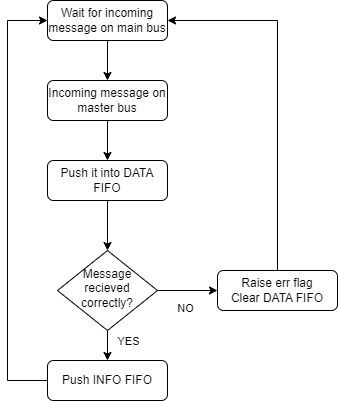

The diagram above was exported from draw.io. Its source (the exported page's mxGraphModel, read from the mxfile embedded in the PNG):
<mxGraphModel dx="1050" dy="570" grid="1" gridSize="10" guides="1" tooltips="1" connect="1" arrows="1" fold="1" page="1" pageScale="1" pageWidth="827" pageHeight="1169" math="0" shadow="0">
  <root>
    <mxCell id="WIyWlLk6GJQsqaUBKTNV-0" />
    <mxCell id="WIyWlLk6GJQsqaUBKTNV-1" parent="WIyWlLk6GJQsqaUBKTNV-0" />
    <mxCell id="qO3WtXL7rSyfmW0_GfW3-10" style="edgeStyle=orthogonalEdgeStyle;rounded=0;orthogonalLoop=1;jettySize=auto;html=1;exitX=0.5;exitY=1;exitDx=0;exitDy=0;entryX=0.5;entryY=0;entryDx=0;entryDy=0;" edge="1" parent="WIyWlLk6GJQsqaUBKTNV-1" source="WIyWlLk6GJQsqaUBKTNV-3" target="qO3WtXL7rSyfmW0_GfW3-9">
      <mxGeometry relative="1" as="geometry" />
    </mxCell>
    <mxCell id="WIyWlLk6GJQsqaUBKTNV-3" value="Incoming message on master bus" style="rounded=1;whiteSpace=wrap;html=1;fontSize=12;glass=0;strokeWidth=1;shadow=0;" parent="WIyWlLk6GJQsqaUBKTNV-1" vertex="1">
      <mxGeometry x="160" y="160" width="120" height="40" as="geometry" />
    </mxCell>
    <mxCell id="qO3WtXL7rSyfmW0_GfW3-4" style="edgeStyle=orthogonalEdgeStyle;rounded=0;orthogonalLoop=1;jettySize=auto;html=1;exitX=1;exitY=0.5;exitDx=0;exitDy=0;entryX=0;entryY=0.5;entryDx=0;entryDy=0;" edge="1" parent="WIyWlLk6GJQsqaUBKTNV-1" source="WIyWlLk6GJQsqaUBKTNV-6" target="qO3WtXL7rSyfmW0_GfW3-7">
      <mxGeometry relative="1" as="geometry">
        <Array as="points">
          <mxPoint x="330" y="370" />
        </Array>
      </mxGeometry>
    </mxCell>
    <mxCell id="qO3WtXL7rSyfmW0_GfW3-5" value="NO" style="edgeLabel;html=1;align=center;verticalAlign=middle;resizable=0;points=[];" vertex="1" connectable="0" parent="qO3WtXL7rSyfmW0_GfW3-4">
      <mxGeometry x="0.136" y="3" relative="1" as="geometry">
        <mxPoint x="-7" y="20" as="offset" />
      </mxGeometry>
    </mxCell>
    <mxCell id="qO3WtXL7rSyfmW0_GfW3-13" style="edgeStyle=orthogonalEdgeStyle;rounded=0;orthogonalLoop=1;jettySize=auto;html=1;exitX=0.5;exitY=1;exitDx=0;exitDy=0;entryX=0.5;entryY=0;entryDx=0;entryDy=0;" edge="1" parent="WIyWlLk6GJQsqaUBKTNV-1" source="WIyWlLk6GJQsqaUBKTNV-6" target="qO3WtXL7rSyfmW0_GfW3-12">
      <mxGeometry relative="1" as="geometry" />
    </mxCell>
    <mxCell id="qO3WtXL7rSyfmW0_GfW3-14" value="YES" style="edgeLabel;html=1;align=center;verticalAlign=middle;resizable=0;points=[];" vertex="1" connectable="0" parent="qO3WtXL7rSyfmW0_GfW3-13">
      <mxGeometry x="-0.2" relative="1" as="geometry">
        <mxPoint x="20" y="-2" as="offset" />
      </mxGeometry>
    </mxCell>
    <mxCell id="WIyWlLk6GJQsqaUBKTNV-6" value="Message recieved correctly?" style="rhombus;whiteSpace=wrap;html=1;shadow=0;fontFamily=Helvetica;fontSize=12;align=center;strokeWidth=1;spacing=6;spacingTop=-4;" parent="WIyWlLk6GJQsqaUBKTNV-1" vertex="1">
      <mxGeometry x="170" y="330" width="100" height="80" as="geometry" />
    </mxCell>
    <mxCell id="qO3WtXL7rSyfmW0_GfW3-1" style="edgeStyle=orthogonalEdgeStyle;rounded=0;orthogonalLoop=1;jettySize=auto;html=1;exitX=0.5;exitY=1;exitDx=0;exitDy=0;entryX=0.5;entryY=0;entryDx=0;entryDy=0;" edge="1" parent="WIyWlLk6GJQsqaUBKTNV-1" source="qO3WtXL7rSyfmW0_GfW3-0" target="WIyWlLk6GJQsqaUBKTNV-3">
      <mxGeometry relative="1" as="geometry" />
    </mxCell>
    <mxCell id="qO3WtXL7rSyfmW0_GfW3-0" value="Wait for incoming message on main bus" style="rounded=1;whiteSpace=wrap;html=1;fontSize=12;glass=0;strokeWidth=1;shadow=0;" vertex="1" parent="WIyWlLk6GJQsqaUBKTNV-1">
      <mxGeometry x="160" y="80" width="120" height="40" as="geometry" />
    </mxCell>
    <mxCell id="qO3WtXL7rSyfmW0_GfW3-8" style="edgeStyle=orthogonalEdgeStyle;rounded=0;orthogonalLoop=1;jettySize=auto;html=1;exitX=0.5;exitY=0;exitDx=0;exitDy=0;entryX=1;entryY=0.5;entryDx=0;entryDy=0;" edge="1" parent="WIyWlLk6GJQsqaUBKTNV-1" source="qO3WtXL7rSyfmW0_GfW3-7" target="qO3WtXL7rSyfmW0_GfW3-0">
      <mxGeometry relative="1" as="geometry" />
    </mxCell>
    <mxCell id="qO3WtXL7rSyfmW0_GfW3-7" value="Raise err flag&lt;br&gt;Clear DATA FIFO" style="rounded=1;whiteSpace=wrap;html=1;fontSize=12;glass=0;strokeWidth=1;shadow=0;" vertex="1" parent="WIyWlLk6GJQsqaUBKTNV-1">
      <mxGeometry x="330" y="350" width="120" height="40" as="geometry" />
    </mxCell>
    <mxCell id="qO3WtXL7rSyfmW0_GfW3-11" style="edgeStyle=orthogonalEdgeStyle;rounded=0;orthogonalLoop=1;jettySize=auto;html=1;exitX=0.5;exitY=1;exitDx=0;exitDy=0;entryX=0.5;entryY=0;entryDx=0;entryDy=0;" edge="1" parent="WIyWlLk6GJQsqaUBKTNV-1" source="qO3WtXL7rSyfmW0_GfW3-9" target="WIyWlLk6GJQsqaUBKTNV-6">
      <mxGeometry relative="1" as="geometry" />
    </mxCell>
    <mxCell id="qO3WtXL7rSyfmW0_GfW3-9" value="Push it into DATA FIFO" style="rounded=1;whiteSpace=wrap;html=1;" vertex="1" parent="WIyWlLk6GJQsqaUBKTNV-1">
      <mxGeometry x="160" y="240" width="120" height="40" as="geometry" />
    </mxCell>
    <mxCell id="qO3WtXL7rSyfmW0_GfW3-12" value="Push INFO FIFO" style="rounded=1;whiteSpace=wrap;html=1;" vertex="1" parent="WIyWlLk6GJQsqaUBKTNV-1">
      <mxGeometry x="160" y="440" width="120" height="40" as="geometry" />
    </mxCell>
    <mxCell id="qO3WtXL7rSyfmW0_GfW3-15" value="" style="endArrow=classic;html=1;rounded=0;exitX=0;exitY=0.5;exitDx=0;exitDy=0;entryX=0;entryY=0.5;entryDx=0;entryDy=0;" edge="1" parent="WIyWlLk6GJQsqaUBKTNV-1" source="qO3WtXL7rSyfmW0_GfW3-12" target="qO3WtXL7rSyfmW0_GfW3-0">
      <mxGeometry width="50" height="50" relative="1" as="geometry">
        <mxPoint x="380" y="360" as="sourcePoint" />
        <mxPoint x="430" y="310" as="targetPoint" />
        <Array as="points">
          <mxPoint x="120" y="460" />
          <mxPoint x="120" y="100" />
        </Array>
      </mxGeometry>
    </mxCell>
  </root>
</mxGraphModel>